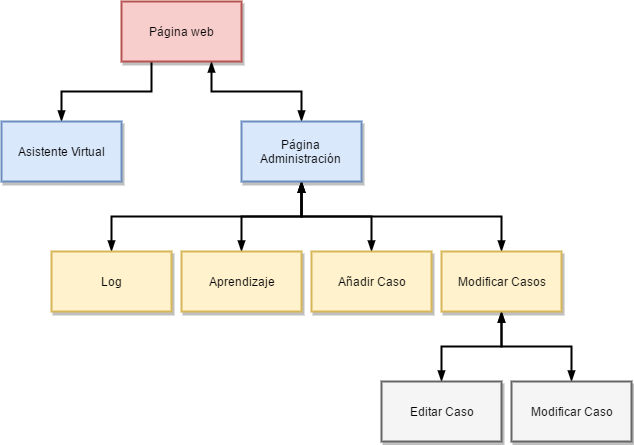

The diagram above was exported from draw.io. Its source (the exported page's mxGraphModel, read from the mxfile embedded in the PNG):
<mxGraphModel dx="872" dy="479" grid="1" gridSize="10" guides="1" tooltips="1" connect="1" arrows="1" fold="1" page="1" pageScale="1" pageWidth="1100" pageHeight="850" background="#ffffff" math="0" shadow="0">
  <root>
    <mxCell id="0" />
    <mxCell id="1" parent="0" />
    <mxCell id="62" style="edgeStyle=orthogonalEdgeStyle;rounded=0;comic=0;html=1;exitX=0.25;exitY=1;entryX=0.5;entryY=0;labelBackgroundColor=#ffffff;endArrow=blockThin;endFill=1;jettySize=auto;orthogonalLoop=1;strokeColor=#000000;strokeWidth=2;fontSize=12;" edge="1" parent="1" source="59" target="60">
      <mxGeometry relative="1" as="geometry">
        <Array as="points">
          <mxPoint x="380" y="130" />
          <mxPoint x="290" y="130" />
        </Array>
      </mxGeometry>
    </mxCell>
    <mxCell id="63" style="edgeStyle=orthogonalEdgeStyle;rounded=0;comic=0;html=1;exitX=0.75;exitY=1;entryX=0.5;entryY=0;labelBackgroundColor=#ffffff;endArrow=blockThin;endFill=1;jettySize=auto;orthogonalLoop=1;strokeColor=#000000;strokeWidth=2;fontSize=12;startArrow=blockThin;startFill=1;" edge="1" parent="1" source="59" target="61">
      <mxGeometry relative="1" as="geometry">
        <Array as="points">
          <mxPoint x="440" y="130" />
          <mxPoint x="530" y="130" />
        </Array>
      </mxGeometry>
    </mxCell>
    <mxCell id="59" value="Página web" style="rounded=0;whiteSpace=wrap;html=1;shadow=1;glass=0;comic=0;strokeColor=#b85450;strokeWidth=2;fillColor=#f8cecc;fontSize=12;" vertex="1" parent="1">
      <mxGeometry x="350" y="40" width="120" height="60" as="geometry" />
    </mxCell>
    <mxCell id="60" value="Asistente Virtual" style="rounded=0;whiteSpace=wrap;html=1;shadow=1;glass=0;comic=0;strokeColor=#6c8ebf;strokeWidth=2;fillColor=#dae8fc;fontSize=12;" vertex="1" parent="1">
      <mxGeometry x="230" y="160" width="120" height="60" as="geometry" />
    </mxCell>
    <mxCell id="68" style="edgeStyle=orthogonalEdgeStyle;rounded=0;comic=0;html=1;exitX=0.5;exitY=1;entryX=0.5;entryY=0;labelBackgroundColor=#ffffff;startArrow=blockThin;startFill=1;endArrow=blockThin;endFill=1;jettySize=auto;orthogonalLoop=1;strokeColor=#000000;strokeWidth=2;fontSize=12;" edge="1" parent="1" source="61" target="64">
      <mxGeometry relative="1" as="geometry" />
    </mxCell>
    <mxCell id="69" style="edgeStyle=orthogonalEdgeStyle;rounded=0;comic=0;html=1;exitX=0.5;exitY=1;entryX=0.5;entryY=0;labelBackgroundColor=#ffffff;startArrow=blockThin;startFill=1;endArrow=blockThin;endFill=1;jettySize=auto;orthogonalLoop=1;strokeColor=#000000;strokeWidth=2;fontSize=12;" edge="1" parent="1" source="61" target="65">
      <mxGeometry relative="1" as="geometry" />
    </mxCell>
    <mxCell id="70" style="edgeStyle=orthogonalEdgeStyle;rounded=0;comic=0;html=1;exitX=0.5;exitY=1;entryX=0.5;entryY=0;labelBackgroundColor=#ffffff;startArrow=blockThin;startFill=1;endArrow=blockThin;endFill=1;jettySize=auto;orthogonalLoop=1;strokeColor=#000000;strokeWidth=2;fontSize=12;" edge="1" parent="1" source="61" target="66">
      <mxGeometry relative="1" as="geometry" />
    </mxCell>
    <mxCell id="71" style="edgeStyle=orthogonalEdgeStyle;rounded=0;comic=0;html=1;exitX=0.5;exitY=1;entryX=0.5;entryY=0;labelBackgroundColor=#ffffff;startArrow=blockThin;startFill=1;endArrow=blockThin;endFill=1;jettySize=auto;orthogonalLoop=1;strokeColor=#000000;strokeWidth=2;fontSize=12;" edge="1" parent="1" source="61" target="67">
      <mxGeometry relative="1" as="geometry" />
    </mxCell>
    <mxCell id="61" value="Página Administración" style="rounded=0;whiteSpace=wrap;html=1;shadow=1;glass=0;comic=0;strokeColor=#6c8ebf;strokeWidth=2;fillColor=#dae8fc;fontSize=12;" vertex="1" parent="1">
      <mxGeometry x="470" y="160" width="120" height="60" as="geometry" />
    </mxCell>
    <mxCell id="64" value="Log" style="rounded=0;whiteSpace=wrap;html=1;shadow=1;glass=0;comic=0;strokeColor=#d6b656;strokeWidth=2;fillColor=#fff2cc;fontSize=12;" vertex="1" parent="1">
      <mxGeometry x="280" y="290" width="120" height="60" as="geometry" />
    </mxCell>
    <mxCell id="65" value="Aprendizaje" style="rounded=0;whiteSpace=wrap;html=1;shadow=1;glass=0;comic=0;strokeColor=#d6b656;strokeWidth=2;fillColor=#fff2cc;fontSize=12;" vertex="1" parent="1">
      <mxGeometry x="410" y="290" width="120" height="60" as="geometry" />
    </mxCell>
    <mxCell id="66" value="Añadir Caso" style="rounded=0;whiteSpace=wrap;html=1;shadow=1;glass=0;comic=0;strokeColor=#d6b656;strokeWidth=2;fillColor=#fff2cc;fontSize=12;" vertex="1" parent="1">
      <mxGeometry x="540" y="290" width="120" height="60" as="geometry" />
    </mxCell>
    <mxCell id="73" value="" style="edgeStyle=orthogonalEdgeStyle;rounded=0;comic=0;html=1;labelBackgroundColor=#ffffff;startArrow=blockThin;startFill=1;endArrow=blockThin;endFill=1;jettySize=auto;orthogonalLoop=1;strokeColor=#000000;strokeWidth=2;fontSize=12;" edge="1" parent="1" source="67" target="72">
      <mxGeometry relative="1" as="geometry" />
    </mxCell>
    <mxCell id="75" style="edgeStyle=orthogonalEdgeStyle;rounded=0;comic=0;html=1;exitX=0.5;exitY=1;entryX=0.5;entryY=0;labelBackgroundColor=#ffffff;startArrow=blockThin;startFill=1;endArrow=blockThin;endFill=1;jettySize=auto;orthogonalLoop=1;strokeColor=#000000;strokeWidth=2;fontSize=12;" edge="1" parent="1" source="67" target="74">
      <mxGeometry relative="1" as="geometry" />
    </mxCell>
    <mxCell id="67" value="Modificar Casos" style="rounded=0;whiteSpace=wrap;html=1;shadow=1;glass=0;comic=0;strokeColor=#d6b656;strokeWidth=2;fillColor=#fff2cc;fontSize=12;" vertex="1" parent="1">
      <mxGeometry x="670" y="290" width="120" height="60" as="geometry" />
    </mxCell>
    <mxCell id="72" value="Editar Caso" style="rounded=0;whiteSpace=wrap;html=1;shadow=1;glass=0;comic=0;strokeColor=#666666;strokeWidth=2;fillColor=#f5f5f5;fontSize=12;" vertex="1" parent="1">
      <mxGeometry x="610" y="420" width="120" height="60" as="geometry" />
    </mxCell>
    <mxCell id="74" value="Modificar Caso" style="rounded=0;whiteSpace=wrap;html=1;shadow=1;glass=0;comic=0;strokeColor=#666666;strokeWidth=2;fillColor=#f5f5f5;fontSize=12;" vertex="1" parent="1">
      <mxGeometry x="740" y="420" width="120" height="60" as="geometry" />
    </mxCell>
  </root>
</mxGraphModel>